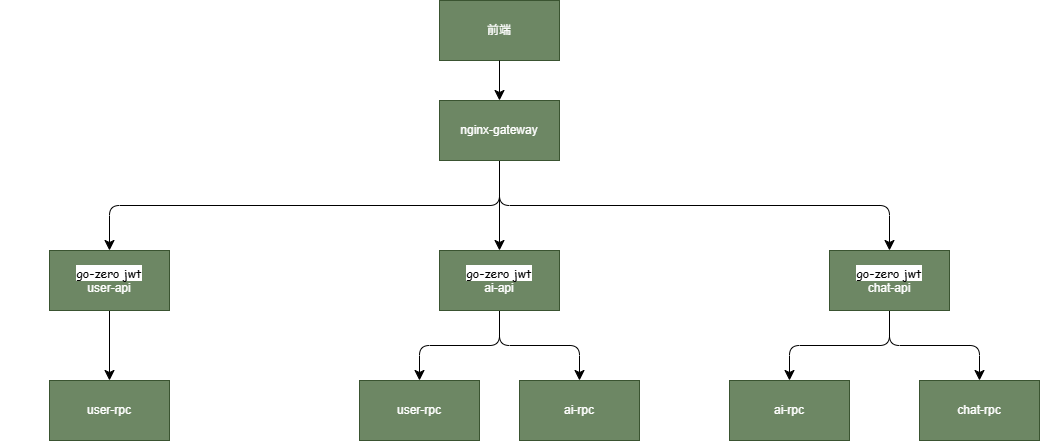

The diagram above was exported from draw.io. Its source (the exported page's mxGraphModel, read from the mxfile embedded in the PNG):
<mxGraphModel dx="2453" dy="1054" grid="1" gridSize="10" guides="1" tooltips="1" connect="1" arrows="1" fold="1" page="1" pageScale="1" pageWidth="827" pageHeight="1169" math="0" shadow="0">
  <root>
    <mxCell id="0" />
    <mxCell id="1" parent="0" />
    <mxCell id="AorR6XkwD1MNggFkdneC-2" parent="1" style="whiteSpace=wrap;html=1;fillColor=#6d8764;fontColor=#ffffff;strokeColor=#3A5431;" value="前端" vertex="1">
      <mxGeometry height="60" width="120" x="390" y="70" as="geometry" />
    </mxCell>
    <mxCell id="AorR6XkwD1MNggFkdneC-30" edge="1" parent="1" source="AorR6XkwD1MNggFkdneC-4" style="edgeStyle=none;curved=1;rounded=0;orthogonalLoop=1;jettySize=auto;html=1;fontSize=12;startSize=8;endSize=8;" target="AorR6XkwD1MNggFkdneC-11" value="">
      <mxGeometry relative="1" as="geometry" />
    </mxCell>
    <mxCell id="AorR6XkwD1MNggFkdneC-39" edge="1" parent="1" source="AorR6XkwD1MNggFkdneC-4" style="edgeStyle=orthogonalEdgeStyle;rounded=1;orthogonalLoop=1;jettySize=auto;html=1;exitX=0.5;exitY=1;exitDx=0;exitDy=0;fontSize=12;startSize=8;endSize=8;curved=0;" target="AorR6XkwD1MNggFkdneC-6">
      <mxGeometry relative="1" as="geometry" />
    </mxCell>
    <mxCell id="AorR6XkwD1MNggFkdneC-40" edge="1" parent="1" source="AorR6XkwD1MNggFkdneC-4" style="edgeStyle=orthogonalEdgeStyle;rounded=1;orthogonalLoop=1;jettySize=auto;html=1;exitX=0.5;exitY=1;exitDx=0;exitDy=0;entryX=0.5;entryY=0;entryDx=0;entryDy=0;fontSize=12;startSize=8;endSize=8;curved=0;" target="AorR6XkwD1MNggFkdneC-8">
      <mxGeometry relative="1" as="geometry" />
    </mxCell>
    <mxCell id="AorR6XkwD1MNggFkdneC-4" parent="1" style="whiteSpace=wrap;html=1;fillColor=#6d8764;strokeColor=#3A5431;fontColor=#ffffff;" value="nginx-gateway" vertex="1">
      <mxGeometry height="60" width="120" x="390" y="170" as="geometry" />
    </mxCell>
    <mxCell id="AorR6XkwD1MNggFkdneC-41" edge="1" parent="1" source="AorR6XkwD1MNggFkdneC-6" style="edgeStyle=none;curved=1;rounded=0;orthogonalLoop=1;jettySize=auto;html=1;exitX=0.5;exitY=1;exitDx=0;exitDy=0;entryX=0.5;entryY=0;entryDx=0;entryDy=0;fontSize=12;startSize=8;endSize=8;" target="AorR6XkwD1MNggFkdneC-36">
      <mxGeometry relative="1" as="geometry" />
    </mxCell>
    <mxCell id="AorR6XkwD1MNggFkdneC-6" parent="1" style="whiteSpace=wrap;html=1;fillColor=#6d8764;strokeColor=#3A5431;fontColor=#ffffff;" value="&lt;font style=&quot;background-color: light-dark(rgb(255, 255, 255), rgb(255, 255, 51)); color: light-dark(rgb(0, 0, 0), rgb(0, 0, 0));&quot; face=&quot;Comic Sans MS&quot;&gt;go-zero jwt&lt;/font&gt;&lt;div&gt;user-api&lt;/div&gt;" vertex="1">
      <mxGeometry height="60" width="120" y="320" as="geometry" />
    </mxCell>
    <mxCell id="AorR6XkwD1MNggFkdneC-48" edge="1" parent="1" source="AorR6XkwD1MNggFkdneC-8" style="edgeStyle=orthogonalEdgeStyle;rounded=1;orthogonalLoop=1;jettySize=auto;html=1;fontSize=12;startSize=8;endSize=8;curved=0;" target="AorR6XkwD1MNggFkdneC-47" value="">
      <mxGeometry relative="1" as="geometry" />
    </mxCell>
    <mxCell id="AorR6XkwD1MNggFkdneC-49" edge="1" parent="1" source="AorR6XkwD1MNggFkdneC-8" style="edgeStyle=orthogonalEdgeStyle;rounded=1;orthogonalLoop=1;jettySize=auto;html=1;exitX=0.5;exitY=1;exitDx=0;exitDy=0;fontSize=12;startSize=8;endSize=8;entryX=0.5;entryY=0;entryDx=0;entryDy=0;curved=0;" target="AorR6XkwD1MNggFkdneC-50">
      <mxGeometry relative="1" as="geometry">
        <mxPoint x="930" y="440" as="targetPoint" />
      </mxGeometry>
    </mxCell>
    <mxCell id="AorR6XkwD1MNggFkdneC-8" parent="1" style="whiteSpace=wrap;html=1;fillColor=#6d8764;strokeColor=#3A5431;fontColor=#ffffff;" value="&lt;font face=&quot;Comic Sans MS&quot; style=&quot;background-color: light-dark(rgb(255, 255, 255), rgb(255, 255, 51)); color: light-dark(rgb(0, 0, 0), rgb(0, 0, 0));&quot;&gt;go-zero jwt&lt;/font&gt;&lt;div&gt;chat-api&lt;/div&gt;" vertex="1">
      <mxGeometry height="60" width="120" x="780" y="320" as="geometry" />
    </mxCell>
    <mxCell id="AorR6XkwD1MNggFkdneC-43" edge="1" parent="1" source="AorR6XkwD1MNggFkdneC-11" style="edgeStyle=orthogonalEdgeStyle;rounded=1;orthogonalLoop=1;jettySize=auto;html=1;fontSize=12;startSize=8;endSize=8;exitX=0.5;exitY=1;exitDx=0;exitDy=0;curved=0;" target="AorR6XkwD1MNggFkdneC-42" value="">
      <mxGeometry relative="1" as="geometry" />
    </mxCell>
    <mxCell id="AorR6XkwD1MNggFkdneC-45" edge="1" parent="1" source="AorR6XkwD1MNggFkdneC-11" style="edgeStyle=orthogonalEdgeStyle;rounded=1;orthogonalLoop=1;jettySize=auto;html=1;exitX=0.5;exitY=1;exitDx=0;exitDy=0;fontSize=12;startSize=8;endSize=8;entryX=0.5;entryY=0;entryDx=0;entryDy=0;curved=0;" target="AorR6XkwD1MNggFkdneC-46">
      <mxGeometry relative="1" as="geometry">
        <mxPoint x="530" y="450" as="targetPoint" />
      </mxGeometry>
    </mxCell>
    <mxCell id="AorR6XkwD1MNggFkdneC-11" parent="1" style="whiteSpace=wrap;html=1;fillColor=#6d8764;strokeColor=#3A5431;fontColor=#ffffff;" value="&lt;font face=&quot;Comic Sans MS&quot; style=&quot;background-color: light-dark(rgb(255, 255, 255), rgb(255, 255, 51)); color: light-dark(rgb(0, 0, 0), rgb(0, 0, 0));&quot;&gt;go-zero jwt&lt;/font&gt;&lt;div&gt;ai-api&lt;/div&gt;" vertex="1">
      <mxGeometry height="60" width="120" x="390" y="320" as="geometry" />
    </mxCell>
    <mxCell id="AorR6XkwD1MNggFkdneC-5" edge="1" parent="1" source="AorR6XkwD1MNggFkdneC-2" style="edgeStyle=none;curved=1;rounded=0;orthogonalLoop=1;jettySize=auto;html=1;fontSize=12;startSize=8;endSize=8;" target="AorR6XkwD1MNggFkdneC-4" value="">
      <mxGeometry relative="1" as="geometry" />
    </mxCell>
    <mxCell id="AorR6XkwD1MNggFkdneC-36" parent="1" style="whiteSpace=wrap;html=1;fillColor=#6d8764;strokeColor=#3A5431;fontColor=#ffffff;" value="&lt;div&gt;user-rpc&lt;/div&gt;" vertex="1">
      <mxGeometry height="60" width="120" y="450" as="geometry" />
    </mxCell>
    <mxCell id="AorR6XkwD1MNggFkdneC-38" edge="1" parent="1" style="edgeStyle=none;curved=1;rounded=0;orthogonalLoop=1;jettySize=auto;html=1;entryX=0.5;entryY=0;entryDx=0;entryDy=0;fontSize=12;startSize=8;endSize=8;">
      <mxGeometry relative="1" as="geometry">
        <mxPoint x="-40" y="490" as="sourcePoint" />
        <mxPoint x="-40" y="490" as="targetPoint" />
      </mxGeometry>
    </mxCell>
    <mxCell id="AorR6XkwD1MNggFkdneC-42" parent="1" style="whiteSpace=wrap;html=1;fillColor=#6d8764;strokeColor=#3A5431;fontColor=#ffffff;" value="user-rpc" vertex="1">
      <mxGeometry height="60" width="120" x="310" y="450" as="geometry" />
    </mxCell>
    <mxCell id="AorR6XkwD1MNggFkdneC-46" parent="1" style="whiteSpace=wrap;html=1;fillColor=#6d8764;strokeColor=#3A5431;fontColor=#ffffff;" value="ai-rpc" vertex="1">
      <mxGeometry height="60" width="120" x="470" y="450" as="geometry" />
    </mxCell>
    <mxCell id="AorR6XkwD1MNggFkdneC-47" parent="1" style="whiteSpace=wrap;html=1;fillColor=#6d8764;strokeColor=#3A5431;fontColor=#ffffff;" value="ai-rpc" vertex="1">
      <mxGeometry height="60" width="120" x="680" y="450" as="geometry" />
    </mxCell>
    <mxCell id="AorR6XkwD1MNggFkdneC-50" parent="1" style="whiteSpace=wrap;html=1;fillColor=#6d8764;strokeColor=#3A5431;fontColor=#ffffff;" value="chat-rpc" vertex="1">
      <mxGeometry height="60" width="120" x="870" y="450" as="geometry" />
    </mxCell>
  </root>
</mxGraphModel>